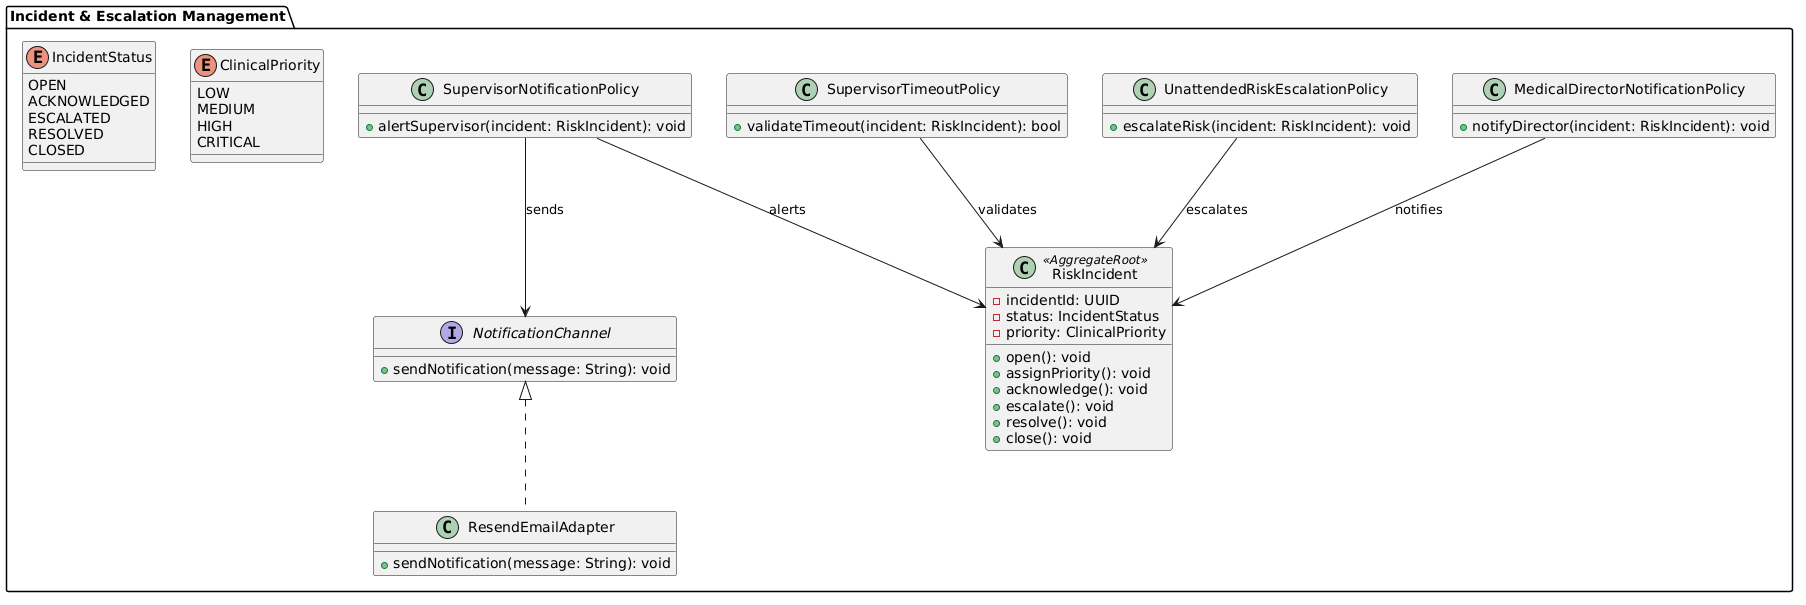

The diagram above was rendered by PlantUML. Its source (embedded in the PNG):
@startuml
package "Incident & Escalation Management" {

enum IncidentStatus {
  OPEN
  ACKNOWLEDGED
  ESCALATED
  RESOLVED
  CLOSED
}

enum ClinicalPriority {
  LOW
  MEDIUM
  HIGH
  CRITICAL
}

class RiskIncident <<AggregateRoot>> {
  - incidentId: UUID
  - status: IncidentStatus
  - priority: ClinicalPriority

  + open(): void
  + assignPriority(): void
  + acknowledge(): void
  + escalate(): void
  + resolve(): void
  + close(): void
}

interface NotificationChannel {
  + sendNotification(message: String): void
}

class ResendEmailAdapter {
  + sendNotification(message: String): void
}

class SupervisorNotificationPolicy {
  + alertSupervisor(incident: RiskIncident): void
}

class SupervisorTimeoutPolicy {
  + validateTimeout(incident: RiskIncident): bool
}

class UnattendedRiskEscalationPolicy {
  + escalateRisk(incident: RiskIncident): void
}

class MedicalDirectorNotificationPolicy {
  + notifyDirector(incident: RiskIncident): void
}

NotificationChannel <|.. ResendEmailAdapter

SupervisorNotificationPolicy --> NotificationChannel : sends

SupervisorNotificationPolicy --> RiskIncident : alerts
SupervisorTimeoutPolicy --> RiskIncident : validates
UnattendedRiskEscalationPolicy --> RiskIncident : escalates
MedicalDirectorNotificationPolicy --> RiskIncident : notifies

}
@enduml